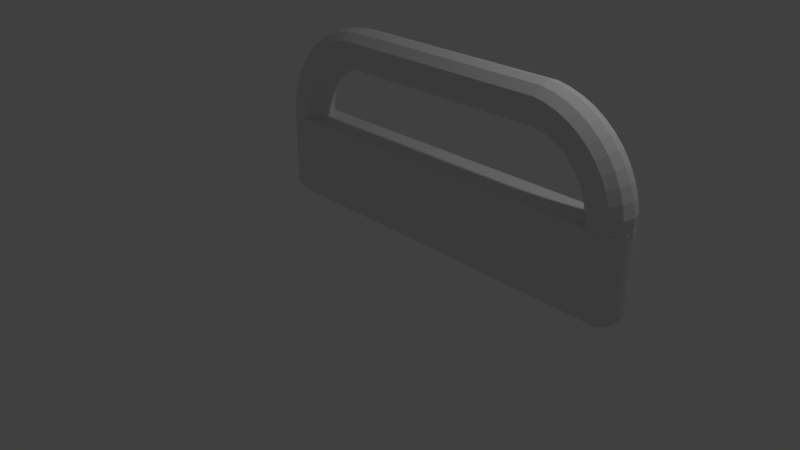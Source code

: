 # Source: BedHandling.blend  (saved by Blender 2.79.0; exported with 4.5.12 LTS)
import bpy
from mathutils import Matrix  # noqa: F401  (used for matrix-valued properties, if any)

bpy.ops.wm.read_factory_settings(use_empty=True)
scene = bpy.context.scene
scene.name = 'Scene'

# ---- collections
col_collection_1 = bpy.data.collections.new('Collection 1'); scene.collection.children.link(col_collection_1)

# ---- world
world_world = bpy.data.worlds.new('World'); scene.world = world_world
world_world.color = (0.05088, 0.05088, 0.05088)
world_world.use_sun_shadow = False
world_world.sun_shadow_jitter_overblur = 0.0
world_world.cycles.sampling_method = 'MANUAL'

# ---- cameras
cam_camera = bpy.data.cameras.new('Camera')
cam_camera.clip_end = 100.0
cam_camera.lens = 35.0
cam_camera.sensor_width = 32.0
cam_camera.sensor_height = 18.0
cam_camera.ortho_scale = 7.314
cam_camera.dof.focus_distance = 0.0
cam_camera.dof.aperture_fstop = 128.0

# ---- lights
light_lamp = bpy.data.lights.new('Lamp', 'POINT')
light_lamp.transmission_factor = 0.0
light_lamp.cutoff_distance = 30.0
light_lamp.energy = 100.0
light_lamp.shadow_buffer_clip_start = 1.001
light_lamp.shadow_soft_size = 0.1
light_lamp.shadow_maximum_resolution = 0.006
light_lamp.use_absolute_resolution = True

# ---- meshes
me_torus = bpy.data.meshes.new('Torus')
me_torus.from_pydata([(3.703, 0.0, 0.0), (3.669, 0.0, 0.125), (3.578, 0.0, 0.2165), (3.453, 0.0, 0.25), (3.328, 0.0, 0.2165), (3.236, 0.0, 0.125), (3.203, 0.0, 3.062e-17), (3.236, 0.0, -0.125), (3.328, 0.0, -0.2165), (3.453, 0.0, -0.25), (3.578, 0.0, -0.2165), (3.669, 0.0, -0.125), (3.704, 0.1632, 0.0), (3.671, 0.1588, 0.125), (3.58, 0.1468, 0.2165), (3.456, 0.1305, 0.25), (3.332, 0.1142, 0.2165), (3.242, 0.1023, 0.125), (3.208, 0.09789, 3.062e-17), (3.242, 0.1023, -0.125), (3.332, 0.1142, -0.2165), (3.456, 0.1305, -0.25), (3.58, 0.1468, -0.2165), (3.671, 0.1588, -0.125), (3.672, 0.3235, 0.0), (3.64, 0.3149, 0.125), (3.552, 0.2912, 0.2165), (3.431, 0.2588, 0.25), (3.31, 0.2265, 0.2165), (3.222, 0.2028, 0.125), (3.189, 0.1941, 3.062e-17), (3.222, 0.2028, -0.125), (3.31, 0.2265, -0.2165), (3.431, 0.2588, -0.25), (3.552, 0.2912, -0.2165), (3.64, 0.3149, -0.125), (3.62, 0.4784, 0.0), (3.589, 0.4655, 0.125), (3.504, 0.4305, 0.2165), (3.389, 0.3827, 0.25), (3.273, 0.3348, 0.2165), (3.189, 0.2998, 0.125), (3.158, 0.287, 3.062e-17), (3.189, 0.2998, -0.125), (3.273, 0.3348, -0.2165), (3.389, 0.3827, -0.25), (3.504, 0.4305, -0.2165), (3.589, 0.4655, -0.125), (3.547, 0.625, 0.0), (3.518, 0.6083, 0.125), (3.439, 0.5625, 0.2165), (3.331, 0.5, 0.25), (3.223, 0.4375, 0.2165), (3.143, 0.3917, 0.125), (3.114, 0.375, 3.062e-17), (3.143, 0.3917, -0.125), (3.223, 0.4375, -0.2165), (3.331, 0.5, -0.25), (3.439, 0.5625, -0.2165), (3.518, 0.6083, -0.125), (3.457, 0.761, 0.0), (3.43, 0.7406, 0.125), (3.357, 0.6849, 0.2165), (3.258, 0.6088, 0.25), (3.159, 0.5327, 0.2165), (3.086, 0.477, 0.125), (3.06, 0.4566, 3.062e-17), (3.086, 0.477, -0.125), (3.159, 0.5327, -0.2165), (3.258, 0.6088, -0.25), (3.357, 0.6849, -0.2165), (3.43, 0.7406, -0.125), (3.349, 0.8839, 0.0), (3.325, 0.8602, 0.125), (3.26, 0.7955, 0.2165), (3.172, 0.7071, 0.25), (3.084, 0.6187, 0.2165), (3.019, 0.554, 0.125), (2.995, 0.5303, 3.062e-17), (3.019, 0.554, -0.125), (3.084, 0.6187, -0.2165), (3.172, 0.7071, -0.25), (3.26, 0.7955, -0.2165), (3.325, 0.8602, -0.125), (3.226, 0.9917, 0.0), (3.205, 0.9651, 0.125), (3.15, 0.8925, 0.2165), (3.074, 0.7934, 0.25), (2.998, 0.6942, 0.2165), (2.942, 0.6216, 0.125), (2.921, 0.595, 3.062e-17), (2.942, 0.6216, -0.125), (2.998, 0.6942, -0.2165), (3.074, 0.7934, -0.25), (3.15, 0.8925, -0.2165), (3.205, 0.9651, -0.125), (3.09, 1.083, 0.0), (3.073, 1.054, 0.125), (3.027, 0.9743, 0.2165), (2.965, 0.866, 0.25), (2.902, 0.7578, 0.2165), (2.857, 0.6785, 0.125), (2.84, 0.6495, 3.062e-17), (2.857, 0.6785, -0.125), (2.902, 0.7578, -0.2165), (2.965, 0.866, -0.25), (3.027, 0.9743, -0.2165), (3.073, 1.054, -0.125), (2.943, 1.155, 0.0), (2.93, 1.124, 0.125), (2.895, 1.039, 0.2165), (2.848, 0.9239, 0.25), (2.8, 0.8084, 0.2165), (2.765, 0.7239, 0.125), (2.752, 0.6929, 3.062e-17), (2.765, 0.7239, -0.125), (2.8, 0.8084, -0.2165), (2.848, 0.9239, -0.25), (2.895, 1.039, -0.2165), (2.93, 1.124, -0.125), (2.788, 1.207, 0.0), (2.78, 1.175, 0.125), (2.756, 1.087, 0.2165), (2.724, 0.9659, 0.25), (2.691, 0.8452, 0.2165), (2.668, 0.7568, 0.125), (2.659, 0.7244, 3.062e-17), (2.668, 0.7568, -0.125), (2.691, 0.8452, -0.2165), (2.724, 0.9659, -0.25), (2.756, 1.087, -0.2165), (2.78, 1.175, -0.125), (2.628, 1.239, 0.0), (2.624, 1.206, 0.125), (2.612, 1.115, 0.2165), (2.595, 0.9914, 0.25), (2.579, 0.8675, 0.2165), (2.567, 0.7768, 0.125), (2.563, 0.7436, 3.062e-17), (2.567, 0.7768, -0.125), (2.579, 0.8675, -0.2165), (2.595, 0.9914, -0.25), (2.612, 1.115, -0.2165), (2.624, 1.206, -0.125), (9.437e-08, 1.25, 0.0), (9.184e-08, 1.217, 0.125), (8.494e-08, 1.125, 0.2165), (7.55e-08, 1.0, 0.25), (6.606e-08, 0.875, 0.2165), (5.915e-08, 0.7835, 0.125), (5.662e-08, 0.75, 3.062e-17), (5.915e-08, 0.7835, -0.125), (6.606e-08, 0.875, -0.2165), (7.55e-08, 1.0, -0.25), (8.494e-08, 1.125, -0.2165), (9.184e-08, 1.217, -0.125), (-0.1632, 1.239, 0.0), (-0.1588, 1.206, 0.125), (-0.1468, 1.115, 0.2165), (-0.1305, 0.9914, 0.25), (-0.1142, 0.8675, 0.2165), (-0.1023, 0.7768, 0.125), (-0.09789, 0.7436, 3.062e-17), (-0.1023, 0.7768, -0.125), (-0.1142, 0.8675, -0.2165), (-0.1305, 0.9914, -0.25), (-0.1468, 1.115, -0.2165), (-0.1588, 1.206, -0.125), (-0.3235, 1.207, 0.0), (-0.3149, 1.175, 0.125), (-0.2912, 1.087, 0.2165), (-0.2588, 0.9659, 0.25), (-0.2265, 0.8452, 0.2165), (-0.2028, 0.7568, 0.125), (-0.1941, 0.7244, 3.062e-17), (-0.2028, 0.7568, -0.125), (-0.2265, 0.8452, -0.2165), (-0.2588, 0.9659, -0.25), (-0.2912, 1.087, -0.2165), (-0.3149, 1.175, -0.125), (-0.4784, 1.155, 0.0), (-0.4655, 1.124, 0.125), (-0.4305, 1.039, 0.2165), (-0.3827, 0.9239, 0.25), (-0.3348, 0.8084, 0.2165), (-0.2998, 0.7239, 0.125), (-0.287, 0.6929, 3.062e-17), (-0.2998, 0.7239, -0.125), (-0.3348, 0.8084, -0.2165), (-0.3827, 0.9239, -0.25), (-0.4305, 1.039, -0.2165), (-0.4655, 1.124, -0.125), (-0.625, 1.083, 0.0), (-0.6083, 1.054, 0.125), (-0.5625, 0.9743, 0.2165), (-0.5, 0.866, 0.25), (-0.4375, 0.7578, 0.2165), (-0.3917, 0.6785, 0.125), (-0.375, 0.6495, 3.062e-17), (-0.3917, 0.6785, -0.125), (-0.4375, 0.7578, -0.2165), (-0.5, 0.866, -0.25), (-0.5625, 0.9743, -0.2165), (-0.6083, 1.054, -0.125), (-0.761, 0.9917, 0.0), (-0.7406, 0.9651, 0.125), (-0.6849, 0.8925, 0.2165), (-0.6088, 0.7934, 0.25), (-0.5327, 0.6942, 0.2165), (-0.477, 0.6216, 0.125), (-0.4566, 0.595, 3.062e-17), (-0.477, 0.6216, -0.125), (-0.5327, 0.6942, -0.2165), (-0.6088, 0.7934, -0.25), (-0.6849, 0.8925, -0.2165), (-0.7406, 0.9651, -0.125), (-0.8839, 0.8839, 0.0), (-0.8602, 0.8602, 0.125), (-0.7955, 0.7955, 0.2165), (-0.7071, 0.7071, 0.25), (-0.6187, 0.6187, 0.2165), (-0.554, 0.554, 0.125), (-0.5303, 0.5303, 3.062e-17), (-0.554, 0.554, -0.125), (-0.6187, 0.6187, -0.2165), (-0.7071, 0.7071, -0.25), (-0.7955, 0.7955, -0.2165), (-0.8602, 0.8602, -0.125), (-0.9917, 0.761, 0.0), (-0.9651, 0.7406, 0.125), (-0.8925, 0.6849, 0.2165), (-0.7934, 0.6088, 0.25), (-0.6942, 0.5327, 0.2165), (-0.6216, 0.477, 0.125), (-0.595, 0.4566, 3.062e-17), (-0.6216, 0.477, -0.125), (-0.6942, 0.5327, -0.2165), (-0.7934, 0.6088, -0.25), (-0.8925, 0.6849, -0.2165), (-0.9651, 0.7406, -0.125), (-1.083, 0.625, 0.0), (-1.054, 0.6083, 0.125), (-0.9743, 0.5625, 0.2165), (-0.866, 0.5, 0.25), (-0.7578, 0.4375, 0.2165), (-0.6785, 0.3917, 0.125), (-0.6495, 0.375, 3.062e-17), (-0.6785, 0.3917, -0.125), (-0.7578, 0.4375, -0.2165), (-0.866, 0.5, -0.25), (-0.9743, 0.5625, -0.2165), (-1.054, 0.6083, -0.125), (-1.155, 0.4784, 0.0), (-1.124, 0.4655, 0.125), (-1.039, 0.4305, 0.2165), (-0.9239, 0.3827, 0.25), (-0.8084, 0.3348, 0.2165), (-0.7239, 0.2998, 0.125), (-0.6929, 0.287, 3.062e-17), (-0.7239, 0.2998, -0.125), (-0.8084, 0.3348, -0.2165), (-0.9239, 0.3827, -0.25), (-1.039, 0.4305, -0.2165), (-1.124, 0.4655, -0.125), (-1.207, 0.3235, 0.0), (-1.175, 0.3149, 0.125), (-1.087, 0.2912, 0.2165), (-0.9659, 0.2588, 0.25), (-0.8452, 0.2265, 0.2165), (-0.7568, 0.2028, 0.125), (-0.7244, 0.1941, 3.062e-17), (-0.7568, 0.2028, -0.125), (-0.8452, 0.2265, -0.2165), (-0.9659, 0.2588, -0.25), (-1.087, 0.2912, -0.2165), (-1.175, 0.3149, -0.125), (-1.239, 0.1632, 0.0), (-1.206, 0.1588, 0.125), (-1.115, 0.1468, 0.2165), (-0.9914, 0.1305, 0.25), (-0.8675, 0.1142, 0.2165), (-0.7768, 0.1023, 0.125), (-0.7436, 0.09789, 3.062e-17), (-0.7768, 0.1023, -0.125), (-0.8675, 0.1142, -0.2165), (-0.9914, 0.1305, -0.25), (-1.115, 0.1468, -0.2165), (-1.206, 0.1588, -0.125), (-1.25, 1.093e-07, 0.0), (-1.217, 1.064e-07, 0.125), (-1.125, 9.835e-08, 0.2165), (-1.0, 8.742e-08, 0.25), (-0.875, 7.649e-08, 0.2165), (-0.7835, 6.85e-08, 0.125), (-0.75, 6.557e-08, 3.062e-17), (-0.7835, 6.85e-08, -0.125), (-0.875, 7.649e-08, -0.2165), (-1.0, 8.742e-08, -0.25), (-1.125, 9.835e-08, -0.2165), (-1.217, 1.064e-07, -0.125), (-0.9633, -2.623e-06, -0.2416), (3.471, -1.074, 0.09269), (3.479, -1.051, 0.1351), (3.487, -1.02, 0.1722), (3.493, -0.9818, 0.2027), (3.497, -0.9386, 0.2254), (3.5, -0.8917, 0.2393), (3.471, -1.088, 0.04392), (3.489, -1.074, 0.08725), (3.505, -1.051, 0.1272), (3.52, -1.02, 0.1622), (3.532, -0.9818, 0.1909), (3.541, -0.9386, 0.2122), (3.546, -0.8917, 0.2254), (3.479, -1.088, 0.03941), (3.505, -1.074, 0.07841), (3.53, -1.051, 0.1143), (3.551, -1.02, 0.1458), (3.568, -0.9818, 0.1717), (3.581, -0.9386, 0.1909), (3.589, -0.8917, 0.2027), (3.487, -1.088, 0.03335), (3.52, -1.074, 0.06651), (3.551, -1.051, 0.09707), (3.577, -1.02, 0.1239), (3.599, -0.9818, 0.1458), (-0.9633, -2.6e-06, 0.2393), (3.616, -0.9386, 0.1622), (3.626, -0.8917, 0.1722), (3.493, -1.088, 0.02596), (3.532, -1.074, 0.05201), (3.568, -1.051, 0.07602), (3.599, -1.02, 0.09707), (-1.011, -2.6e-06, 0.2441), (3.625, -0.9818, 0.1143), (3.644, -0.9386, 0.1272), (3.656, -0.8917, 0.1351), (3.497, -1.088, 0.01752), (3.541, -1.074, 0.03547), (3.581, -1.051, 0.05201), (-1.059, -2.6e-06, 0.2393), (3.616, -1.02, 0.06651), (3.644, -0.9818, 0.07841), (3.666, -0.9386, 0.08725), (3.679, -0.8917, 0.09269), (3.5, -1.088, 0.008375), (3.546, -1.074, 0.01752), (-1.105, -2.6e-06, 0.2254), (3.589, -1.051, 0.02596), (3.626, -1.02, 0.03335), (3.656, -0.9818, 0.03941), (3.679, -0.9386, 0.04392), (3.693, -0.8917, 0.0467), (3.501, -1.088, -0.00114), (-1.147, -2.604e-06, 0.2027), (3.548, -1.074, -0.00114), (3.591, -1.051, -0.00114), (3.629, -1.02, -0.00114), (3.66, -0.9818, -0.00114), (3.683, -0.9386, -0.00114), (3.698, -0.8917, -0.00114), (-1.184, -2.604e-06, 0.1722), (3.5, -1.088, -0.01065), (3.546, -1.074, -0.0198), (3.589, -1.051, -0.02824), (3.626, -1.02, -0.03563), (3.656, -0.9818, -0.04169), (3.679, -0.9386, -0.0462), (-1.215, -2.604e-06, 0.1351), (3.693, -0.8917, -0.04898), (3.497, -1.088, -0.0198), (3.541, -1.074, -0.03775), (3.581, -1.051, -0.05429), (3.616, -1.02, -0.06879), (3.644, -0.9818, -0.08069), (-1.238, -2.608e-06, 0.09269), (3.666, -0.9386, -0.08953), (3.679, -0.8917, -0.09497), (3.493, -1.088, -0.02824), (3.532, -1.074, -0.05429), (3.568, -1.051, -0.0783), (3.599, -1.02, -0.09935), (-1.252, -2.608e-06, 0.0467), (3.625, -0.9818, -0.1166), (3.644, -0.9386, -0.1295), (3.656, -0.8917, -0.1374), (3.487, -1.088, -0.03563), (3.52, -1.074, -0.06879), (3.551, -1.051, -0.09935), (-1.256, -2.611e-06, -0.00114), (3.577, -1.02, -0.1261), (3.599, -0.9818, -0.1481), (3.616, -0.9386, -0.1645), (3.626, -0.8917, -0.1745), (3.479, -1.088, -0.04169), (3.505, -1.074, -0.08069), (-1.252, -2.615e-06, -0.04898), (3.53, -1.051, -0.1166), (3.551, -1.02, -0.1481), (3.568, -0.9818, -0.174), (3.581, -0.9386, -0.1932), (3.589, -0.8917, -0.205), (3.471, -1.088, -0.0462), (-1.238, -2.615e-06, -0.09497), (3.489, -1.074, -0.08953), (3.505, -1.051, -0.1295), (3.52, -1.02, -0.1645), (3.532, -0.9818, -0.1932), (3.541, -0.9386, -0.2145), (3.546, -0.8917, -0.2277), (-1.215, -2.619e-06, -0.1374), (3.471, -1.074, -0.09497), (3.479, -1.051, -0.1374), (3.487, -1.02, -0.1745), (3.493, -0.9818, -0.205), (3.497, -0.9386, -0.2277), (3.5, -0.8917, -0.2416), (-1.184, -2.619e-06, -0.1745), (3.5, -2.6e-06, 0.2393), (3.546, -2.6e-06, 0.2254), (3.587, -0.001683, 0.2098), (-1.147, -2.619e-06, -0.205), (3.626, -0.001683, 0.1781), (3.656, -2.604e-06, 0.1351), (3.679, -2.608e-06, 0.09269), (-1.105, -2.623e-06, -0.2277), (3.693, -2.608e-06, 0.0467), (3.698, -2.611e-06, -0.00114), (3.693, -2.615e-06, -0.04898), (-1.059, -2.623e-06, -0.2416), (3.679, -2.615e-06, -0.09497), (3.656, -2.619e-06, -0.1374), (3.626, -2.619e-06, -0.1745), (-1.011, -2.623e-06, -0.2463), (3.589, -2.619e-06, -0.205), (3.546, -2.623e-06, -0.2277), (3.5, -2.623e-06, -0.2416), (-1.011, -1.093, -0.00114), (-0.9633, -0.8917, -0.2416), (-0.966, -0.9386, -0.2277), (-0.9705, -0.9818, -0.205), (-0.9766, -1.02, -0.1745), (-0.984, -1.051, -0.1374), (-0.9924, -1.074, -0.09497), (-1.002, -1.088, -0.04898), (-0.9745, -1.074, -0.08953), (-0.9924, -1.088, -0.0462), (-0.984, -1.088, -0.04169), (-0.9766, -1.088, -0.03563), (-0.9705, -1.088, -0.02824), (-0.966, -1.088, -0.0198), (-0.9633, -1.088, -0.01065), (-0.9623, -1.088, -0.00114), (-0.9633, -1.088, 0.008375), (-0.966, -1.088, 0.01752), (-0.9705, -1.088, 0.02596), (-0.9766, -1.088, 0.03335), (-0.984, -1.088, 0.03941), (-0.9745, -1.074, 0.08725), (-0.9924, -1.088, 0.04392), (-0.9633, -0.8917, 0.2393), (-0.966, -0.9386, 0.2254), (-0.9705, -0.9818, 0.2027), (-0.9766, -1.02, 0.1722), (-0.984, -1.051, 0.1351), (-0.9924, -1.074, 0.09269), (-1.002, -1.088, 0.0467), (-1.011, -0.8917, 0.2441), (-1.011, -0.9386, 0.2298), (-1.011, -0.9818, 0.2067), (-1.011, -1.02, 0.1756), (-1.011, -1.051, 0.1378), (-1.011, -1.074, 0.09453), (-1.011, -1.088, 0.04763), (-1.059, -0.8917, 0.2393), (-1.056, -0.9386, 0.2254), (-1.052, -0.9818, 0.2027), (-1.046, -1.02, 0.1722), (-1.038, -1.051, 0.1351), (-1.03, -1.074, 0.09269), (-1.021, -1.088, 0.0467), (-1.105, -0.8917, 0.2254), (-1.099, -0.9386, 0.2122), (-1.091, -0.9818, 0.1909), (-1.079, -1.02, 0.1622), (-1.064, -1.051, 0.1272), (-1.048, -1.074, 0.08725), (-1.03, -1.088, 0.04392), (-1.147, -0.8917, 0.2027), (-1.139, -0.9386, 0.1909), (-1.127, -0.9818, 0.1717), (-1.109, -1.02, 0.1458), (-1.088, -1.051, 0.1143), (-1.064, -1.074, 0.07841), (-1.038, -1.088, 0.03941), (-1.184, -0.8917, 0.1722), (-1.174, -0.9386, 0.1622), (-1.158, -0.9818, 0.1458), (-1.136, -1.02, 0.1239), (-1.109, -1.051, 0.09707), (-1.079, -1.074, 0.06651), (-1.046, -1.088, 0.03335), (-1.215, -0.8917, 0.1351), (-1.203, -0.9386, 0.1272), (-1.184, -0.9818, 0.1143), (-1.158, -1.02, 0.09707), (-1.127, -1.051, 0.07602), (-1.091, -1.074, 0.05201), (-1.052, -1.088, 0.02596), (-1.238, -0.8917, 0.09269), (-1.224, -0.9386, 0.08725), (-1.203, -0.9818, 0.07841), (-1.174, -1.02, 0.06651), (-1.139, -1.051, 0.05201), (-1.099, -1.074, 0.03547), (-1.056, -1.088, 0.01752), (-1.252, -0.8917, 0.0467), (-1.238, -0.9386, 0.04392), (-1.215, -0.9818, 0.03941), (-1.184, -1.02, 0.03335), (-1.147, -1.051, 0.02596), (-1.105, -1.074, 0.01752), (-1.059, -1.088, 0.008375), (-1.256, -0.8917, -0.00114), (-1.242, -0.9386, -0.00114), (-1.219, -0.9818, -0.00114), (-1.188, -1.02, -0.00114), (-1.15, -1.051, -0.00114), (-1.107, -1.074, -0.00114), (-1.06, -1.088, -0.00114), (-1.252, -0.8917, -0.04898), (-1.238, -0.9386, -0.0462), (-1.215, -0.9818, -0.04169), (-1.184, -1.02, -0.03563), (-1.147, -1.051, -0.02824), (-1.105, -1.074, -0.0198), (-1.059, -1.088, -0.01065), (-1.238, -0.8917, -0.09497), (-1.224, -0.9386, -0.08953), (-1.203, -0.9818, -0.08069), (-1.174, -1.02, -0.06879), (-1.139, -1.051, -0.05429), (-1.099, -1.074, -0.03775), (-1.056, -1.088, -0.0198), (-1.215, -0.8917, -0.1374), (-1.203, -0.9386, -0.1295), (-1.184, -0.9818, -0.1166), (-1.158, -1.02, -0.09935), (-1.127, -1.051, -0.0783), (-1.091, -1.074, -0.05429), (-1.052, -1.088, -0.02824), (-1.184, -0.8917, -0.1745), (-1.174, -0.9386, -0.1645), (-1.158, -0.9818, -0.1481), (-1.136, -1.02, -0.1261), (-1.109, -1.051, -0.09935), (-1.079, -1.074, -0.06879), (-1.046, -1.088, -0.03563), (-1.147, -0.8917, -0.205), (-1.139, -0.9386, -0.1932), (-1.127, -0.9818, -0.174), (-1.109, -1.02, -0.1481), (-1.088, -1.051, -0.1166), (-1.064, -1.074, -0.08069), (-1.038, -1.088, -0.04169), (-1.105, -0.8917, -0.2277), (-1.099, -0.9386, -0.2145), (-1.091, -0.9818, -0.1932), (-1.079, -1.02, -0.1645), (-1.064, -1.051, -0.1295), (-1.048, -1.074, -0.08953), (-1.03, -1.088, -0.0462), (-1.059, -0.8917, -0.2416), (-1.056, -0.9386, -0.2277), (-1.052, -0.9818, -0.205), (-1.046, -1.02, -0.1745), (-1.038, -1.051, -0.1374), (-1.03, -1.074, -0.09497), (-1.021, -1.088, -0.04898), (-1.011, -0.8917, -0.2463), (-1.011, -0.9386, -0.2321), (-1.011, -0.9818, -0.209), (-1.011, -1.02, -0.1779), (-1.011, -1.051, -0.14), (-1.011, -1.074, -0.09681), (-1.011, -1.088, -0.04991)], [], [(0, 12, 13, 1), (1, 13, 14, 2), (2, 14, 15, 3), (3, 15, 16, 4), (4, 16, 17, 5), (5, 17, 18, 6), (6, 18, 19, 7), (7, 19, 20, 8), (8, 20, 21, 9), (9, 21, 22, 10), (10, 22, 23, 11), (11, 23, 12, 0), (12, 24, 25, 13), (13, 25, 26, 14), (14, 26, 27, 15), (15, 27, 28, 16), (16, 28, 29, 17), (17, 29, 30, 18), (18, 30, 31, 19), (19, 31, 32, 20), (20, 32, 33, 21), (21, 33, 34, 22), (22, 34, 35, 23), (23, 35, 24, 12), (24, 36, 37, 25), (25, 37, 38, 26), (26, 38, 39, 27), (27, 39, 40, 28), (28, 40, 41, 29), (29, 41, 42, 30), (30, 42, 43, 31), (31, 43, 44, 32), (32, 44, 45, 33), (33, 45, 46, 34), (34, 46, 47, 35), (35, 47, 36, 24), (36, 48, 49, 37), (37, 49, 50, 38), (38, 50, 51, 39), (39, 51, 52, 40), (40, 52, 53, 41), (41, 53, 54, 42), (42, 54, 55, 43), (43, 55, 56, 44), (44, 56, 57, 45), (45, 57, 58, 46), (46, 58, 59, 47), (47, 59, 48, 36), (48, 60, 61, 49), (49, 61, 62, 50), (50, 62, 63, 51), (51, 63, 64, 52), (52, 64, 65, 53), (53, 65, 66, 54), (54, 66, 67, 55), (55, 67, 68, 56), (56, 68, 69, 57), (57, 69, 70, 58), (58, 70, 71, 59), (59, 71, 60, 48), (60, 72, 73, 61), (61, 73, 74, 62), (62, 74, 75, 63), (63, 75, 76, 64), (64, 76, 77, 65), (65, 77, 78, 66), (66, 78, 79, 67), (67, 79, 80, 68), (68, 80, 81, 69), (69, 81, 82, 70), (70, 82, 83, 71), (71, 83, 72, 60), (72, 84, 85, 73), (73, 85, 86, 74), (74, 86, 87, 75), (75, 87, 88, 76), (76, 88, 89, 77), (77, 89, 90, 78), (78, 90, 91, 79), (79, 91, 92, 80), (80, 92, 93, 81), (81, 93, 94, 82), (82, 94, 95, 83), (83, 95, 84, 72), (84, 96, 97, 85), (85, 97, 98, 86), (86, 98, 99, 87), (87, 99, 100, 88), (88, 100, 101, 89), (89, 101, 102, 90), (90, 102, 103, 91), (91, 103, 104, 92), (92, 104, 105, 93), (93, 105, 106, 94), (94, 106, 107, 95), (95, 107, 96, 84), (96, 108, 109, 97), (97, 109, 110, 98), (98, 110, 111, 99), (99, 111, 112, 100), (100, 112, 113, 101), (101, 113, 114, 102), (102, 114, 115, 103), (103, 115, 116, 104), (104, 116, 117, 105), (105, 117, 118, 106), (106, 118, 119, 107), (107, 119, 108, 96), (108, 120, 121, 109), (109, 121, 122, 110), (110, 122, 123, 111), (111, 123, 124, 112), (112, 124, 125, 113), (113, 125, 126, 114), (114, 126, 127, 115), (115, 127, 128, 116), (116, 128, 129, 117), (117, 129, 130, 118), (118, 130, 131, 119), (119, 131, 120, 108), (120, 132, 133, 121), (121, 133, 134, 122), (122, 134, 135, 123), (123, 135, 136, 124), (124, 136, 137, 125), (125, 137, 138, 126), (126, 138, 139, 127), (127, 139, 140, 128), (128, 140, 141, 129), (129, 141, 142, 130), (130, 142, 143, 131), (131, 143, 132, 120), (132, 144, 145, 133), (133, 145, 146, 134), (134, 146, 147, 135), (135, 147, 148, 136), (136, 148, 149, 137), (137, 149, 150, 138), (138, 150, 151, 139), (139, 151, 152, 140), (140, 152, 153, 141), (141, 153, 154, 142), (142, 154, 155, 143), (143, 155, 144, 132), (144, 156, 157, 145), (145, 157, 158, 146), (146, 158, 159, 147), (147, 159, 160, 148), (148, 160, 161, 149), (149, 161, 162, 150), (150, 162, 163, 151), (151, 163, 164, 152), (152, 164, 165, 153), (153, 165, 166, 154), (154, 166, 167, 155), (155, 167, 156, 144), (156, 168, 169, 157), (157, 169, 170, 158), (158, 170, 171, 159), (159, 171, 172, 160), (160, 172, 173, 161), (161, 173, 174, 162), (162, 174, 175, 163), (163, 175, 176, 164), (164, 176, 177, 165), (165, 177, 178, 166), (166, 178, 179, 167), (167, 179, 168, 156), (168, 180, 181, 169), (169, 181, 182, 170), (170, 182, 183, 171), (171, 183, 184, 172), (172, 184, 185, 173), (173, 185, 186, 174), (174, 186, 187, 175), (175, 187, 188, 176), (176, 188, 189, 177), (177, 189, 190, 178), (178, 190, 191, 179), (179, 191, 180, 168), (180, 192, 193, 181), (181, 193, 194, 182), (182, 194, 195, 183), (183, 195, 196, 184), (184, 196, 197, 185), (185, 197, 198, 186), (186, 198, 199, 187), (187, 199, 200, 188), (188, 200, 201, 189), (189, 201, 202, 190), (190, 202, 203, 191), (191, 203, 192, 180), (192, 204, 205, 193), (193, 205, 206, 194), (194, 206, 207, 195), (195, 207, 208, 196), (196, 208, 209, 197), (197, 209, 210, 198), (198, 210, 211, 199), (199, 211, 212, 200), (200, 212, 213, 201), (201, 213, 214, 202), (202, 214, 215, 203), (203, 215, 204, 192), (204, 216, 217, 205), (205, 217, 218, 206), (206, 218, 219, 207), (207, 219, 220, 208), (208, 220, 221, 209), (209, 221, 222, 210), (210, 222, 223, 211), (211, 223, 224, 212), (212, 224, 225, 213), (213, 225, 226, 214), (214, 226, 227, 215), (215, 227, 216, 204), (216, 228, 229, 217), (217, 229, 230, 218), (218, 230, 231, 219), (219, 231, 232, 220), (220, 232, 233, 221), (221, 233, 234, 222), (222, 234, 235, 223), (223, 235, 236, 224), (224, 236, 237, 225), (225, 237, 238, 226), (226, 238, 239, 227), (227, 239, 228, 216), (228, 240, 241, 229), (229, 241, 242, 230), (230, 242, 243, 231), (231, 243, 244, 232), (232, 244, 245, 233), (233, 245, 246, 234), (234, 246, 247, 235), (235, 247, 248, 236), (236, 248, 249, 237), (237, 249, 250, 238), (238, 250, 251, 239), (239, 251, 240, 228), (240, 252, 253, 241), (241, 253, 254, 242), (242, 254, 255, 243), (243, 255, 256, 244), (244, 256, 257, 245), (245, 257, 258, 246), (246, 258, 259, 247), (247, 259, 260, 248), (248, 260, 261, 249), (249, 261, 262, 250), (250, 262, 263, 251), (251, 263, 252, 240), (252, 264, 265, 253), (253, 265, 266, 254), (254, 266, 267, 255), (255, 267, 268, 256), (256, 268, 269, 257), (257, 269, 270, 258), (258, 270, 271, 259), (259, 271, 272, 260), (260, 272, 273, 261), (261, 273, 274, 262), (262, 274, 275, 263), (263, 275, 264, 252), (264, 276, 277, 265), (265, 277, 278, 266), (266, 278, 279, 267), (267, 279, 280, 268), (268, 280, 281, 269), (269, 281, 282, 270), (270, 282, 283, 271), (271, 283, 284, 272), (272, 284, 285, 273), (273, 285, 286, 274), (274, 286, 287, 275), (275, 287, 276, 264), (276, 288, 289, 277), (277, 289, 290, 278), (278, 290, 291, 279), (279, 291, 292, 280), (280, 292, 293, 281), (281, 293, 294, 282), (282, 294, 295, 283), (283, 295, 296, 284), (284, 296, 297, 285), (285, 297, 298, 286), (286, 298, 299, 287), (287, 299, 288, 276), (308, 309, 302, 301), (309, 310, 303, 302), (310, 311, 304, 303), (311, 312, 305, 304), (312, 313, 306, 305), (319, 320, 313, 312), (314, 315, 308, 307), (315, 316, 309, 308), (316, 317, 310, 309), (317, 318, 311, 310), (318, 319, 312, 311), (323, 324, 317, 316), (324, 325, 318, 317), (325, 327, 319, 318), (327, 328, 320, 319), (321, 322, 315, 314), (322, 323, 316, 315), (329, 330, 322, 321), (330, 331, 323, 322), (331, 332, 324, 323), (332, 334, 325, 324), (334, 335, 327, 325), (335, 336, 328, 327), (339, 341, 332, 331), (341, 342, 334, 332), (342, 343, 335, 334), (343, 344, 336, 335), (337, 338, 330, 329), (338, 339, 331, 330), (345, 346, 338, 337), (346, 348, 339, 338), (348, 349, 341, 339), (349, 350, 342, 341), (350, 351, 343, 342), (351, 352, 344, 343), (357, 358, 350, 349), (358, 359, 351, 350), (359, 360, 352, 351), (353, 355, 346, 345), (355, 356, 348, 346), (356, 357, 349, 348), (362, 363, 355, 353), (363, 364, 356, 355), (364, 365, 357, 356), (365, 366, 358, 357), (366, 367, 359, 358), (367, 369, 360, 359), (373, 374, 366, 365), (374, 376, 367, 366), (376, 377, 369, 367), (370, 371, 363, 362), (371, 372, 364, 363), (372, 373, 365, 364), (378, 379, 371, 370), (379, 380, 372, 371), (380, 381, 373, 372), (381, 383, 374, 373), (383, 384, 376, 374), (384, 385, 377, 376), (391, 392, 384, 383), (392, 393, 385, 384), (386, 387, 379, 378), (387, 388, 380, 379), (388, 390, 381, 380), (390, 391, 383, 381), (395, 397, 388, 387), (397, 398, 390, 388), (398, 399, 391, 390), (399, 400, 392, 391), (400, 401, 393, 392), (394, 395, 387, 386), (408, 409, 401, 400), (402, 404, 395, 394), (404, 405, 397, 395), (405, 406, 398, 397), (406, 407, 399, 398), (407, 408, 400, 399), (411, 412, 405, 404), (412, 413, 406, 405), (413, 414, 407, 406), (414, 415, 408, 407), (415, 416, 409, 408), (431, 430, 377, 385), (422, 420, 320, 328), (435, 434, 401, 409), (428, 427, 360, 369), (419, 418, 306, 313), (432, 431, 385, 393), (420, 419, 313, 320), (430, 428, 369, 377), (426, 424, 344, 352), (427, 426, 352, 360), (436, 435, 409, 416), (423, 422, 328, 336), (424, 423, 336, 344), (434, 432, 393, 401), (354, 361, 495, 488), (403, 410, 544, 537), (421, 425, 565, 558), (433, 300, 438, 579), (340, 347, 481, 474), (410, 417, 551, 544), (361, 368, 502, 495), (389, 396, 530, 523), (326, 333, 467, 460), (347, 354, 488, 481), (396, 403, 537, 530), (333, 340, 474, 467), (382, 389, 523, 516), (425, 429, 572, 565), (368, 375, 509, 502), (417, 421, 558, 551), (429, 433, 579, 572), (375, 382, 516, 509), (437, 585, 444), (580, 579, 438, 439), (581, 580, 439, 440), (582, 581, 440, 441), (583, 582, 441, 442), (584, 583, 442, 443), (585, 584, 443, 444), (444, 443, 445, 446), (437, 444, 446), (437, 446, 447), (437, 447, 448), (437, 448, 449), (437, 449, 450), (437, 450, 451), (464, 465, 301, 302), (437, 451, 452), (443, 442, 412, 411), (463, 464, 302, 303), (447, 446, 402, 394), (437, 452, 453), (442, 441, 413, 412), (462, 463, 303, 304), (452, 451, 362, 353), (441, 440, 414, 413), (461, 462, 304, 305), (449, 448, 386, 378), (454, 453, 345, 337), (437, 453, 454), (440, 439, 415, 414), (460, 461, 305, 306), (437, 454, 455), (456, 455, 329, 321), (439, 438, 416, 415), (445, 443, 411, 404), (451, 450, 370, 362), (453, 452, 353, 345), (459, 457, 314, 307), (438, 300, 436, 416), (437, 455, 456), (448, 447, 394, 386), (446, 445, 404, 402), (437, 456, 457), (326, 460, 306, 418), (450, 449, 378, 370), (455, 454, 337, 329), (457, 456, 321, 314), (465, 458, 308, 301), (437, 457, 459), (459, 458, 465, 466), (437, 459, 466), (458, 459, 307, 308), (463, 462, 469, 470), (464, 463, 470, 471), (465, 464, 471, 472), (466, 465, 472, 473), (437, 466, 473), (461, 460, 467, 468), (462, 461, 468, 469), (437, 473, 480), (468, 467, 474, 475), (469, 468, 475, 476), (470, 469, 476, 477), (471, 470, 477, 478), (472, 471, 478, 479), (473, 472, 479, 480), (477, 476, 483, 484), (478, 477, 484, 485), (479, 478, 485, 486), (480, 479, 486, 487), (437, 480, 487), (475, 474, 481, 482), (476, 475, 482, 483), (437, 487, 494), (482, 481, 488, 489), (483, 482, 489, 490), (484, 483, 490, 491), (485, 484, 491, 492), (486, 485, 492, 493), (487, 486, 493, 494), (492, 491, 498, 499), (493, 492, 499, 500), (494, 493, 500, 501), (437, 494, 501), (489, 488, 495, 496), (490, 489, 496, 497), (491, 490, 497, 498), (496, 495, 502, 503), (497, 496, 503, 504), (498, 497, 504, 505), (499, 498, 505, 506), (500, 499, 506, 507), (501, 500, 507, 508), (437, 501, 508), (506, 505, 512, 513), (507, 506, 513, 514), (508, 507, 514, 515), (437, 508, 515), (503, 502, 509, 510), (504, 503, 510, 511), (505, 504, 511, 512), (510, 509, 516, 517), (511, 510, 517, 518), (512, 511, 518, 519), (513, 512, 519, 520), (514, 513, 520, 521), (515, 514, 521, 522), (437, 515, 522), (521, 520, 527, 528), (522, 521, 528, 529), (437, 522, 529), (517, 516, 523, 524), (518, 517, 524, 525), (519, 518, 525, 526), (520, 519, 526, 527), (525, 524, 531, 532), (526, 525, 532, 533), (527, 526, 533, 534), (528, 527, 534, 535), (529, 528, 535, 536), (437, 529, 536), (524, 523, 530, 531), (536, 535, 542, 543), (437, 536, 543), (531, 530, 537, 538), (532, 531, 538, 539), (533, 532, 539, 540), (534, 533, 540, 541), (535, 534, 541, 542), (539, 538, 545, 546), (540, 539, 546, 547), (541, 540, 547, 548), (542, 541, 548, 549), (543, 542, 549, 550), (437, 543, 550), (538, 537, 544, 545), (550, 549, 556, 557), (437, 550, 557), (545, 544, 551, 552), (546, 545, 552, 553), (547, 546, 553, 554), (548, 547, 554, 555), (549, 548, 555, 556), (554, 553, 560, 561), (555, 554, 561, 562), (556, 555, 562, 563), (557, 556, 563, 564), (437, 557, 564), (552, 551, 558, 559), (553, 552, 559, 560), (437, 564, 571), (559, 558, 565, 566), (560, 559, 566, 567), (561, 560, 567, 568), (562, 561, 568, 569), (563, 562, 569, 570), (564, 563, 570, 571), (568, 567, 574, 575), (569, 568, 575, 576), (570, 569, 576, 577), (571, 570, 577, 578), (437, 571, 578), (566, 565, 572, 573), (567, 566, 573, 574), (437, 578, 585), (573, 572, 579, 580), (574, 573, 580, 581), (575, 574, 581, 582), (576, 575, 582, 583), (577, 576, 583, 584), (578, 577, 584, 585), (333, 326, 418, 419, 420, 422, 423, 424, 426, 427, 428, 430, 431, 432, 434, 435, 436, 300, 433, 429, 425, 421, 417, 410, 403, 396, 389, 382, 375, 368, 361, 354, 347, 340)])
me_torus.use_remesh_preserve_volume = False
me_torus.use_remesh_preserve_attributes = False
me_torus.use_mirror_vertex_groups = False
me_torus.update()

# ---- objects
ob_torus = bpy.data.objects.new('Torus', me_torus)
ob_lamp = bpy.data.objects.new('Lamp', light_lamp)
ob_camera = bpy.data.objects.new('Camera', cam_camera)

# ---- transforms, parenting, visibility, modifiers, constraints
ob_torus.location = (0.01004, 0.0, 1.662)
ob_torus.rotation_euler = (1.571, -0.0, 0.0)
ob_torus.lineart.crease_threshold = 0.0
ob_lamp.location = (4.076, 1.005, 5.904)
ob_lamp.rotation_euler = (0.6503, 0.05522, 1.866)
ob_lamp.lock_rotations_4d = False
ob_lamp.empty_display_type = 'ARROWS'
ob_lamp.color = (0.0, 0.0, 0.0, 0.0)
ob_lamp.lineart.crease_threshold = 0.0
ob_camera.location = (7.481, -6.508, 5.344)
ob_camera.rotation_euler = (1.109, 0.0, 0.8149)
ob_camera.lock_rotations_4d = False
ob_camera.empty_display_type = 'ARROWS'
ob_camera.color = (0.0, 0.0, 0.0, 0.0)
ob_camera.display_type = 'WIRE'
ob_camera.lineart.crease_threshold = 0.0

# ---- collection membership
col_collection_1.objects.link(ob_torus)
col_collection_1.objects.link(ob_lamp)
col_collection_1.objects.link(ob_camera)

# ---- scene / render settings (as saved in the file)
scene.camera = ob_camera
scene.frame_start = 1; scene.frame_end = 250; scene.frame_set(1)
scene.render.engine = 'BLENDER_EEVEE_NEXT'
scene.render.resolution_percentage = 50
scene.render.dither_intensity = 0.0
scene.cycles.use_denoising = False
scene.cycles.samples = 128
scene.cycles.sampling_pattern = 'TABULATED_SOBOL'
scene.cycles.use_adaptive_sampling = False
scene.cycles.use_light_tree = False
scene.cycles.blur_glossy = 0.0
scene.cycles.sample_clamp_indirect = 0.0
scene.view_settings.view_transform = 'Standard'
bpy.context.view_layer.update()
